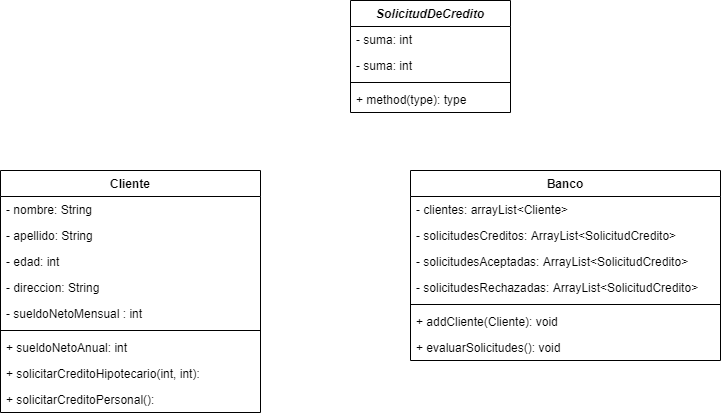

The diagram above was exported from draw.io. Its source (the exported page's mxGraphModel, read from the mxfile embedded in the PNG):
<mxGraphModel dx="730" dy="784" grid="1" gridSize="10" guides="1" tooltips="1" connect="1" arrows="1" fold="1" page="1" pageScale="1" pageWidth="1169" pageHeight="826" background="#ffffff" math="0" shadow="0">
  <root>
    <mxCell id="0" />
    <mxCell id="1" parent="0" />
    <mxCell id="VCQZ56qbTIEBAkdeicsk-41" value="Cliente" style="swimlane;fontStyle=1;align=center;verticalAlign=top;childLayout=stackLayout;horizontal=1;startSize=26;horizontalStack=0;resizeParent=1;resizeParentMax=0;resizeLast=0;collapsible=1;marginBottom=0;" vertex="1" parent="1">
      <mxGeometry x="80" y="210" width="260" height="242" as="geometry" />
    </mxCell>
    <mxCell id="VCQZ56qbTIEBAkdeicsk-42" value="- nombre: String" style="text;strokeColor=none;fillColor=none;align=left;verticalAlign=top;spacingLeft=4;spacingRight=4;overflow=hidden;rotatable=0;points=[[0,0.5],[1,0.5]];portConstraint=eastwest;" vertex="1" parent="VCQZ56qbTIEBAkdeicsk-41">
      <mxGeometry y="26" width="260" height="26" as="geometry" />
    </mxCell>
    <mxCell id="VCQZ56qbTIEBAkdeicsk-46" value="- apellido: String" style="text;strokeColor=none;fillColor=none;align=left;verticalAlign=top;spacingLeft=4;spacingRight=4;overflow=hidden;rotatable=0;points=[[0,0.5],[1,0.5]];portConstraint=eastwest;" vertex="1" parent="VCQZ56qbTIEBAkdeicsk-41">
      <mxGeometry y="52" width="260" height="26" as="geometry" />
    </mxCell>
    <mxCell id="VCQZ56qbTIEBAkdeicsk-47" value="- edad: int" style="text;strokeColor=none;fillColor=none;align=left;verticalAlign=top;spacingLeft=4;spacingRight=4;overflow=hidden;rotatable=0;points=[[0,0.5],[1,0.5]];portConstraint=eastwest;" vertex="1" parent="VCQZ56qbTIEBAkdeicsk-41">
      <mxGeometry y="78" width="260" height="26" as="geometry" />
    </mxCell>
    <mxCell id="VCQZ56qbTIEBAkdeicsk-48" value="- direccion: String" style="text;strokeColor=none;fillColor=none;align=left;verticalAlign=top;spacingLeft=4;spacingRight=4;overflow=hidden;rotatable=0;points=[[0,0.5],[1,0.5]];portConstraint=eastwest;" vertex="1" parent="VCQZ56qbTIEBAkdeicsk-41">
      <mxGeometry y="104" width="260" height="26" as="geometry" />
    </mxCell>
    <mxCell id="VCQZ56qbTIEBAkdeicsk-45" value="- sueldoNetoMensual : int" style="text;strokeColor=none;fillColor=none;align=left;verticalAlign=top;spacingLeft=4;spacingRight=4;overflow=hidden;rotatable=0;points=[[0,0.5],[1,0.5]];portConstraint=eastwest;" vertex="1" parent="VCQZ56qbTIEBAkdeicsk-41">
      <mxGeometry y="130" width="260" height="26" as="geometry" />
    </mxCell>
    <mxCell id="VCQZ56qbTIEBAkdeicsk-43" value="" style="line;strokeWidth=1;fillColor=none;align=left;verticalAlign=middle;spacingTop=-1;spacingLeft=3;spacingRight=3;rotatable=0;labelPosition=right;points=[];portConstraint=eastwest;" vertex="1" parent="VCQZ56qbTIEBAkdeicsk-41">
      <mxGeometry y="156" width="260" height="8" as="geometry" />
    </mxCell>
    <mxCell id="VCQZ56qbTIEBAkdeicsk-44" value="+ sueldoNetoAnual: int" style="text;strokeColor=none;fillColor=none;align=left;verticalAlign=top;spacingLeft=4;spacingRight=4;overflow=hidden;rotatable=0;points=[[0,0.5],[1,0.5]];portConstraint=eastwest;" vertex="1" parent="VCQZ56qbTIEBAkdeicsk-41">
      <mxGeometry y="164" width="260" height="26" as="geometry" />
    </mxCell>
    <mxCell id="VCQZ56qbTIEBAkdeicsk-57" value="+ solicitarCreditoHipotecario(int, int): " style="text;strokeColor=none;fillColor=none;align=left;verticalAlign=top;spacingLeft=4;spacingRight=4;overflow=hidden;rotatable=0;points=[[0,0.5],[1,0.5]];portConstraint=eastwest;" vertex="1" parent="VCQZ56qbTIEBAkdeicsk-41">
      <mxGeometry y="190" width="260" height="26" as="geometry" />
    </mxCell>
    <mxCell id="VCQZ56qbTIEBAkdeicsk-61" value="+ solicitarCreditoPersonal(): " style="text;strokeColor=none;fillColor=none;align=left;verticalAlign=top;spacingLeft=4;spacingRight=4;overflow=hidden;rotatable=0;points=[[0,0.5],[1,0.5]];portConstraint=eastwest;" vertex="1" parent="VCQZ56qbTIEBAkdeicsk-41">
      <mxGeometry y="216" width="260" height="26" as="geometry" />
    </mxCell>
    <mxCell id="VCQZ56qbTIEBAkdeicsk-49" value="Banco" style="swimlane;fontStyle=1;align=center;verticalAlign=top;childLayout=stackLayout;horizontal=1;startSize=26;horizontalStack=0;resizeParent=1;resizeParentMax=0;resizeLast=0;collapsible=1;marginBottom=0;" vertex="1" parent="1">
      <mxGeometry x="490" y="210" width="310" height="190" as="geometry" />
    </mxCell>
    <mxCell id="VCQZ56qbTIEBAkdeicsk-50" value="- clientes: arrayList&lt;Cliente&gt;" style="text;strokeColor=none;fillColor=none;align=left;verticalAlign=top;spacingLeft=4;spacingRight=4;overflow=hidden;rotatable=0;points=[[0,0.5],[1,0.5]];portConstraint=eastwest;" vertex="1" parent="VCQZ56qbTIEBAkdeicsk-49">
      <mxGeometry y="26" width="310" height="26" as="geometry" />
    </mxCell>
    <mxCell id="VCQZ56qbTIEBAkdeicsk-51" value="- solicitudesCreditos: ArrayList&lt;SolicitudCredito&gt;" style="text;strokeColor=none;fillColor=none;align=left;verticalAlign=top;spacingLeft=4;spacingRight=4;overflow=hidden;rotatable=0;points=[[0,0.5],[1,0.5]];portConstraint=eastwest;" vertex="1" parent="VCQZ56qbTIEBAkdeicsk-49">
      <mxGeometry y="52" width="310" height="26" as="geometry" />
    </mxCell>
    <mxCell id="VCQZ56qbTIEBAkdeicsk-58" value="- solicitudesAceptadas: ArrayList&lt;SolicitudCredito&gt;" style="text;strokeColor=none;fillColor=none;align=left;verticalAlign=top;spacingLeft=4;spacingRight=4;overflow=hidden;rotatable=0;points=[[0,0.5],[1,0.5]];portConstraint=eastwest;" vertex="1" parent="VCQZ56qbTIEBAkdeicsk-49">
      <mxGeometry y="78" width="310" height="26" as="geometry" />
    </mxCell>
    <mxCell id="VCQZ56qbTIEBAkdeicsk-59" value="- solicitudesRechazadas: ArrayList&lt;SolicitudCredito&gt;" style="text;strokeColor=none;fillColor=none;align=left;verticalAlign=top;spacingLeft=4;spacingRight=4;overflow=hidden;rotatable=0;points=[[0,0.5],[1,0.5]];portConstraint=eastwest;" vertex="1" parent="VCQZ56qbTIEBAkdeicsk-49">
      <mxGeometry y="104" width="310" height="26" as="geometry" />
    </mxCell>
    <mxCell id="VCQZ56qbTIEBAkdeicsk-55" value="" style="line;strokeWidth=1;fillColor=none;align=left;verticalAlign=middle;spacingTop=-1;spacingLeft=3;spacingRight=3;rotatable=0;labelPosition=right;points=[];portConstraint=eastwest;" vertex="1" parent="VCQZ56qbTIEBAkdeicsk-49">
      <mxGeometry y="130" width="310" height="8" as="geometry" />
    </mxCell>
    <mxCell id="VCQZ56qbTIEBAkdeicsk-56" value="+ addCliente(Cliente): void" style="text;strokeColor=none;fillColor=none;align=left;verticalAlign=top;spacingLeft=4;spacingRight=4;overflow=hidden;rotatable=0;points=[[0,0.5],[1,0.5]];portConstraint=eastwest;" vertex="1" parent="VCQZ56qbTIEBAkdeicsk-49">
      <mxGeometry y="138" width="310" height="26" as="geometry" />
    </mxCell>
    <mxCell id="VCQZ56qbTIEBAkdeicsk-60" value="+ evaluarSolicitudes(): void" style="text;strokeColor=none;fillColor=none;align=left;verticalAlign=top;spacingLeft=4;spacingRight=4;overflow=hidden;rotatable=0;points=[[0,0.5],[1,0.5]];portConstraint=eastwest;" vertex="1" parent="VCQZ56qbTIEBAkdeicsk-49">
      <mxGeometry y="164" width="310" height="26" as="geometry" />
    </mxCell>
    <mxCell id="VCQZ56qbTIEBAkdeicsk-62" value="SolicitudDeCredito" style="swimlane;fontStyle=3;align=center;verticalAlign=top;childLayout=stackLayout;horizontal=1;startSize=26;horizontalStack=0;resizeParent=1;resizeParentMax=0;resizeLast=0;collapsible=1;marginBottom=0;" vertex="1" parent="1">
      <mxGeometry x="430" y="40" width="160" height="112" as="geometry" />
    </mxCell>
    <mxCell id="VCQZ56qbTIEBAkdeicsk-63" value="- suma: int" style="text;strokeColor=none;fillColor=none;align=left;verticalAlign=top;spacingLeft=4;spacingRight=4;overflow=hidden;rotatable=0;points=[[0,0.5],[1,0.5]];portConstraint=eastwest;" vertex="1" parent="VCQZ56qbTIEBAkdeicsk-62">
      <mxGeometry y="26" width="160" height="26" as="geometry" />
    </mxCell>
    <mxCell id="VCQZ56qbTIEBAkdeicsk-66" value="- suma: int" style="text;strokeColor=none;fillColor=none;align=left;verticalAlign=top;spacingLeft=4;spacingRight=4;overflow=hidden;rotatable=0;points=[[0,0.5],[1,0.5]];portConstraint=eastwest;" vertex="1" parent="VCQZ56qbTIEBAkdeicsk-62">
      <mxGeometry y="52" width="160" height="26" as="geometry" />
    </mxCell>
    <mxCell id="VCQZ56qbTIEBAkdeicsk-64" value="" style="line;strokeWidth=1;fillColor=none;align=left;verticalAlign=middle;spacingTop=-1;spacingLeft=3;spacingRight=3;rotatable=0;labelPosition=right;points=[];portConstraint=eastwest;" vertex="1" parent="VCQZ56qbTIEBAkdeicsk-62">
      <mxGeometry y="78" width="160" height="8" as="geometry" />
    </mxCell>
    <mxCell id="VCQZ56qbTIEBAkdeicsk-65" value="+ method(type): type" style="text;strokeColor=none;fillColor=none;align=left;verticalAlign=top;spacingLeft=4;spacingRight=4;overflow=hidden;rotatable=0;points=[[0,0.5],[1,0.5]];portConstraint=eastwest;" vertex="1" parent="VCQZ56qbTIEBAkdeicsk-62">
      <mxGeometry y="86" width="160" height="26" as="geometry" />
    </mxCell>
  </root>
</mxGraphModel>